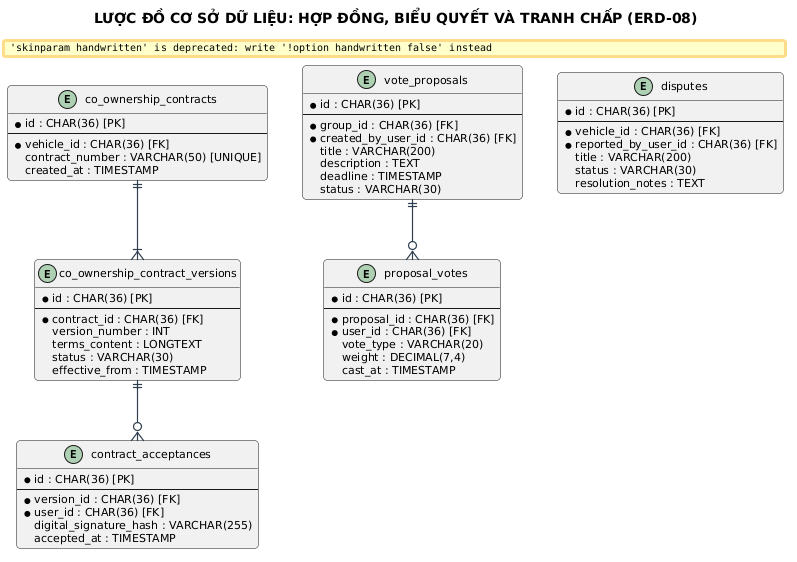

The diagram above was rendered by PlantUML. Its source (embedded in the PNG):
@startuml
title LƯỢC ĐỒ CƠ SỞ DỮ LIỆU: HỢP ĐỒNG, BIỂU QUYẾT VÀ TRANH CHẤP (ERD-08)

skinparam backgroundColor #FFFFFF
skinparam defaultFontName "Segoe UI"
skinparam defaultFontSize 11
skinparam roundCorner 8
skinparam shadowing false
skinparam handwritten false
skinparam ArrowColor #2C3E50
skinparam ArrowThickness 1.2


entity "co_ownership_contracts" as contracts {
    * id : CHAR(36) [PK]
    --
    * vehicle_id : CHAR(36) [FK]
    contract_number : VARCHAR(50) [UNIQUE]
    created_at : TIMESTAMP
}

entity "co_ownership_contract_versions" as versions {
    * id : CHAR(36) [PK]
    --
    * contract_id : CHAR(36) [FK]
    version_number : INT
    terms_content : LONGTEXT
    status : VARCHAR(30)
    effective_from : TIMESTAMP
}

entity "contract_acceptances" as acceptances {
    * id : CHAR(36) [PK]
    --
    * version_id : CHAR(36) [FK]
    * user_id : CHAR(36) [FK]
    digital_signature_hash : VARCHAR(255)
    accepted_at : TIMESTAMP
}

entity "vote_proposals" as proposals {
    * id : CHAR(36) [PK]
    --
    * group_id : CHAR(36) [FK]
    * created_by_user_id : CHAR(36) [FK]
    title : VARCHAR(200)
    description : TEXT
    deadline : TIMESTAMP
    status : VARCHAR(30)
}

entity "proposal_votes" as votes {
    * id : CHAR(36) [PK]
    --
    * proposal_id : CHAR(36) [FK]
    * user_id : CHAR(36) [FK]
    vote_type : VARCHAR(20)
    weight : DECIMAL(7,4)
    cast_at : TIMESTAMP
}

entity "disputes" as disputes {
    * id : CHAR(36) [PK]
    --
    * vehicle_id : CHAR(36) [FK]
    * reported_by_user_id : CHAR(36) [FK]
    title : VARCHAR(200)
    status : VARCHAR(30)
    resolution_notes : TEXT
}

contracts ||--|{ versions
versions ||--o{ acceptances
proposals ||--o{ votes
@enduml